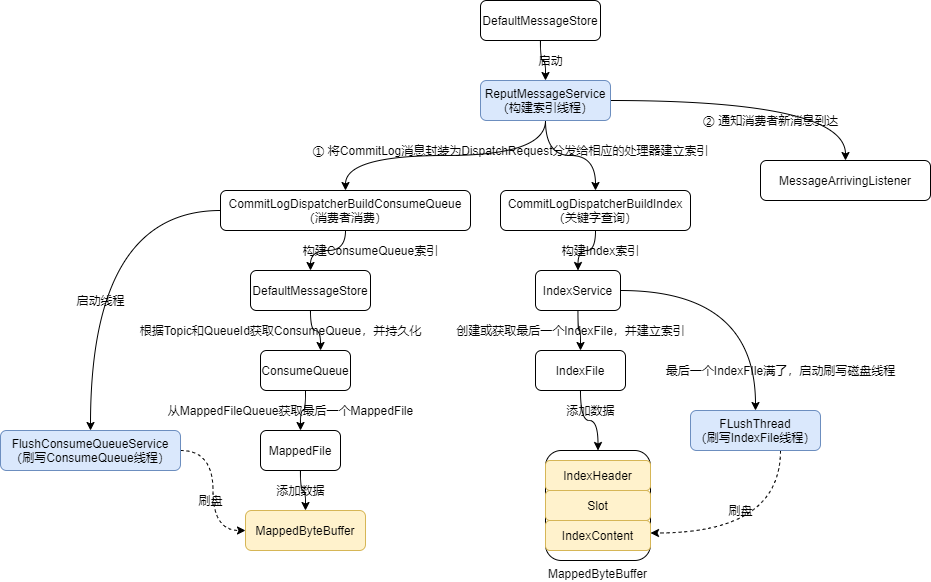

The diagram above was exported from draw.io. Its source (the exported page's mxGraphModel, read from the mxfile embedded in the PNG):
<mxGraphModel dx="1770" dy="739" grid="1" gridSize="10" guides="1" tooltips="1" connect="1" arrows="1" fold="1" page="1" pageScale="1" pageWidth="827" pageHeight="1169" math="0" shadow="0">
  <root>
    <mxCell id="0" />
    <mxCell id="1" parent="0" />
    <mxCell id="7c_yL36yWImojLZ8bLKS-3" style="edgeStyle=orthogonalEdgeStyle;rounded=0;orthogonalLoop=1;jettySize=auto;html=1;curved=1;" parent="1" source="7c_yL36yWImojLZ8bLKS-1" target="7c_yL36yWImojLZ8bLKS-2" edge="1">
      <mxGeometry relative="1" as="geometry" />
    </mxCell>
    <mxCell id="7c_yL36yWImojLZ8bLKS-1" value="DefaultMessageStore" style="rounded=1;whiteSpace=wrap;html=1;" parent="1" vertex="1">
      <mxGeometry x="360" y="240" width="120" height="40" as="geometry" />
    </mxCell>
    <mxCell id="7c_yL36yWImojLZ8bLKS-6" style="edgeStyle=orthogonalEdgeStyle;curved=1;rounded=0;orthogonalLoop=1;jettySize=auto;html=1;entryX=0.5;entryY=0;entryDx=0;entryDy=0;" parent="1" source="7c_yL36yWImojLZ8bLKS-2" target="7c_yL36yWImojLZ8bLKS-5" edge="1">
      <mxGeometry relative="1" as="geometry" />
    </mxCell>
    <mxCell id="7c_yL36yWImojLZ8bLKS-9" style="edgeStyle=orthogonalEdgeStyle;curved=1;rounded=0;orthogonalLoop=1;jettySize=auto;html=1;exitX=0.5;exitY=1;exitDx=0;exitDy=0;" parent="1" source="7c_yL36yWImojLZ8bLKS-2" target="7c_yL36yWImojLZ8bLKS-8" edge="1">
      <mxGeometry relative="1" as="geometry" />
    </mxCell>
    <mxCell id="7c_yL36yWImojLZ8bLKS-23" style="edgeStyle=orthogonalEdgeStyle;curved=1;rounded=0;orthogonalLoop=1;jettySize=auto;html=1;" parent="1" source="7c_yL36yWImojLZ8bLKS-2" target="7c_yL36yWImojLZ8bLKS-22" edge="1">
      <mxGeometry relative="1" as="geometry" />
    </mxCell>
    <mxCell id="7c_yL36yWImojLZ8bLKS-2" value="ReputMessageService&lt;br&gt;（构建索引线程）" style="rounded=1;whiteSpace=wrap;html=1;fillColor=#dae8fc;strokeColor=#6c8ebf;" parent="1" vertex="1">
      <mxGeometry x="360" y="320" width="130" height="40" as="geometry" />
    </mxCell>
    <mxCell id="7c_yL36yWImojLZ8bLKS-4" value="启动" style="text;html=1;align=center;verticalAlign=middle;resizable=0;points=[];autosize=1;strokeColor=none;fillColor=none;" parent="1" vertex="1">
      <mxGeometry x="410" y="290" width="40" height="20" as="geometry" />
    </mxCell>
    <mxCell id="7c_yL36yWImojLZ8bLKS-5" value="MessageArrivingListener" style="rounded=1;whiteSpace=wrap;html=1;" parent="1" vertex="1">
      <mxGeometry x="640" y="400" width="170" height="40" as="geometry" />
    </mxCell>
    <mxCell id="7c_yL36yWImojLZ8bLKS-7" value="② 通知消费者新消息到达" style="text;html=1;align=center;verticalAlign=middle;resizable=0;points=[];autosize=1;strokeColor=none;fillColor=none;" parent="1" vertex="1">
      <mxGeometry x="575" y="350" width="150" height="20" as="geometry" />
    </mxCell>
    <mxCell id="7c_yL36yWImojLZ8bLKS-12" style="edgeStyle=orthogonalEdgeStyle;curved=1;rounded=0;orthogonalLoop=1;jettySize=auto;html=1;" parent="1" source="7c_yL36yWImojLZ8bLKS-8" target="7c_yL36yWImojLZ8bLKS-11" edge="1">
      <mxGeometry relative="1" as="geometry" />
    </mxCell>
    <mxCell id="7c_yL36yWImojLZ8bLKS-47" style="edgeStyle=orthogonalEdgeStyle;curved=1;rounded=0;orthogonalLoop=1;jettySize=auto;html=1;" parent="1" source="7c_yL36yWImojLZ8bLKS-8" target="7c_yL36yWImojLZ8bLKS-46" edge="1">
      <mxGeometry relative="1" as="geometry" />
    </mxCell>
    <mxCell id="7c_yL36yWImojLZ8bLKS-8" value="CommitLogDispatcherBuildConsumeQueue&lt;br&gt;（消费者消费）" style="rounded=1;whiteSpace=wrap;html=1;" parent="1" vertex="1">
      <mxGeometry x="100" y="430" width="250" height="40" as="geometry" />
    </mxCell>
    <mxCell id="7c_yL36yWImojLZ8bLKS-10" value="① 将CommitLog消息封装为DispatchRequest分发给相应的处理器建立索引" style="text;html=1;align=center;verticalAlign=middle;resizable=0;points=[];autosize=1;strokeColor=none;fillColor=none;" parent="1" vertex="1">
      <mxGeometry x="185" y="380" width="410" height="20" as="geometry" />
    </mxCell>
    <mxCell id="7c_yL36yWImojLZ8bLKS-16" style="edgeStyle=orthogonalEdgeStyle;curved=1;rounded=0;orthogonalLoop=1;jettySize=auto;html=1;entryX=0.667;entryY=0;entryDx=0;entryDy=0;entryPerimeter=0;" parent="1" source="7c_yL36yWImojLZ8bLKS-11" target="7c_yL36yWImojLZ8bLKS-14" edge="1">
      <mxGeometry relative="1" as="geometry" />
    </mxCell>
    <mxCell id="7c_yL36yWImojLZ8bLKS-11" value="DefaultMessageStore" style="rounded=1;whiteSpace=wrap;html=1;" parent="1" vertex="1">
      <mxGeometry x="130" y="510" width="120" height="40" as="geometry" />
    </mxCell>
    <mxCell id="7c_yL36yWImojLZ8bLKS-13" value="构建ConsumeQueue索引" style="text;html=1;align=center;verticalAlign=middle;resizable=0;points=[];autosize=1;strokeColor=none;fillColor=none;" parent="1" vertex="1">
      <mxGeometry x="175" y="480" width="150" height="20" as="geometry" />
    </mxCell>
    <mxCell id="7c_yL36yWImojLZ8bLKS-20" style="edgeStyle=orthogonalEdgeStyle;curved=1;rounded=0;orthogonalLoop=1;jettySize=auto;html=1;entryX=0.5;entryY=0;entryDx=0;entryDy=0;" parent="1" source="7c_yL36yWImojLZ8bLKS-14" target="7c_yL36yWImojLZ8bLKS-18" edge="1">
      <mxGeometry relative="1" as="geometry" />
    </mxCell>
    <mxCell id="7c_yL36yWImojLZ8bLKS-14" value="ConsumeQueue" style="rounded=1;whiteSpace=wrap;html=1;" parent="1" vertex="1">
      <mxGeometry x="140" y="590" width="90" height="40" as="geometry" />
    </mxCell>
    <mxCell id="7c_yL36yWImojLZ8bLKS-17" value="根据Topic和QueueId获取ConsumeQueue，并持久化" style="text;html=1;align=center;verticalAlign=middle;resizable=0;points=[];autosize=1;strokeColor=none;fillColor=none;" parent="1" vertex="1">
      <mxGeometry x="10" y="560" width="300" height="20" as="geometry" />
    </mxCell>
    <mxCell id="7c_yL36yWImojLZ8bLKS-35" style="edgeStyle=orthogonalEdgeStyle;curved=1;rounded=0;orthogonalLoop=1;jettySize=auto;html=1;" parent="1" source="7c_yL36yWImojLZ8bLKS-18" target="7c_yL36yWImojLZ8bLKS-34" edge="1">
      <mxGeometry relative="1" as="geometry" />
    </mxCell>
    <mxCell id="7c_yL36yWImojLZ8bLKS-18" value="MappedFile" style="rounded=1;whiteSpace=wrap;html=1;" parent="1" vertex="1">
      <mxGeometry x="140" y="670" width="80" height="40" as="geometry" />
    </mxCell>
    <mxCell id="7c_yL36yWImojLZ8bLKS-21" value="从MappedFileQueue获取最后一个MappedFile" style="text;html=1;align=center;verticalAlign=middle;resizable=0;points=[];autosize=1;strokeColor=none;fillColor=none;" parent="1" vertex="1">
      <mxGeometry x="40" y="640" width="260" height="20" as="geometry" />
    </mxCell>
    <mxCell id="7c_yL36yWImojLZ8bLKS-25" style="edgeStyle=orthogonalEdgeStyle;curved=1;rounded=0;orthogonalLoop=1;jettySize=auto;html=1;" parent="1" source="7c_yL36yWImojLZ8bLKS-22" target="7c_yL36yWImojLZ8bLKS-24" edge="1">
      <mxGeometry relative="1" as="geometry" />
    </mxCell>
    <mxCell id="7c_yL36yWImojLZ8bLKS-22" value="CommitLogDispatcherBuildIndex&lt;br&gt;（关键字查询）" style="rounded=1;whiteSpace=wrap;html=1;" parent="1" vertex="1">
      <mxGeometry x="380" y="430" width="190" height="40" as="geometry" />
    </mxCell>
    <mxCell id="7c_yL36yWImojLZ8bLKS-28" style="edgeStyle=orthogonalEdgeStyle;curved=1;rounded=0;orthogonalLoop=1;jettySize=auto;html=1;entryX=0.5;entryY=0;entryDx=0;entryDy=0;" parent="1" source="7c_yL36yWImojLZ8bLKS-24" target="7c_yL36yWImojLZ8bLKS-27" edge="1">
      <mxGeometry relative="1" as="geometry" />
    </mxCell>
    <mxCell id="7c_yL36yWImojLZ8bLKS-24" value="IndexService" style="rounded=1;whiteSpace=wrap;html=1;" parent="1" vertex="1">
      <mxGeometry x="415" y="510" width="85" height="40" as="geometry" />
    </mxCell>
    <mxCell id="7c_yL36yWImojLZ8bLKS-26" value="构建Index索引" style="text;html=1;align=center;verticalAlign=middle;resizable=0;points=[];autosize=1;strokeColor=none;fillColor=none;" parent="1" vertex="1">
      <mxGeometry x="435" y="480" width="90" height="20" as="geometry" />
    </mxCell>
    <mxCell id="7c_yL36yWImojLZ8bLKS-32" style="edgeStyle=orthogonalEdgeStyle;curved=1;rounded=0;orthogonalLoop=1;jettySize=auto;html=1;entryX=0.5;entryY=0;entryDx=0;entryDy=0;exitX=1;exitY=0.5;exitDx=0;exitDy=0;" parent="1" source="7c_yL36yWImojLZ8bLKS-24" target="7c_yL36yWImojLZ8bLKS-30" edge="1">
      <mxGeometry relative="1" as="geometry" />
    </mxCell>
    <mxCell id="7c_yL36yWImojLZ8bLKS-42" style="edgeStyle=orthogonalEdgeStyle;curved=1;rounded=0;orthogonalLoop=1;jettySize=auto;html=1;entryX=0.5;entryY=0;entryDx=0;entryDy=0;" parent="1" source="7c_yL36yWImojLZ8bLKS-27" target="7c_yL36yWImojLZ8bLKS-39" edge="1">
      <mxGeometry relative="1" as="geometry" />
    </mxCell>
    <mxCell id="7c_yL36yWImojLZ8bLKS-27" value="IndexFile" style="rounded=1;whiteSpace=wrap;html=1;" parent="1" vertex="1">
      <mxGeometry x="415" y="590" width="90" height="40" as="geometry" />
    </mxCell>
    <mxCell id="7c_yL36yWImojLZ8bLKS-29" value="创建或获取最后一个IndexFile，并建立索引" style="text;html=1;align=center;verticalAlign=middle;resizable=0;points=[];autosize=1;strokeColor=none;fillColor=none;" parent="1" vertex="1">
      <mxGeometry x="330" y="560" width="240" height="20" as="geometry" />
    </mxCell>
    <mxCell id="7c_yL36yWImojLZ8bLKS-38" style="edgeStyle=orthogonalEdgeStyle;curved=1;rounded=0;orthogonalLoop=1;jettySize=auto;html=1;entryX=1;entryY=0.75;entryDx=0;entryDy=0;dashed=1;" parent="1" source="7c_yL36yWImojLZ8bLKS-30" target="7c_yL36yWImojLZ8bLKS-39" edge="1">
      <mxGeometry relative="1" as="geometry">
        <mxPoint x="757.05" y="709.72" as="targetPoint" />
        <Array as="points">
          <mxPoint x="660" y="773" />
        </Array>
      </mxGeometry>
    </mxCell>
    <mxCell id="7c_yL36yWImojLZ8bLKS-30" value="FLushThread&lt;br&gt;（刷写IndexFile线程）" style="rounded=1;whiteSpace=wrap;html=1;fillColor=#dae8fc;strokeColor=#6c8ebf;" parent="1" vertex="1">
      <mxGeometry x="570" y="650" width="130" height="40" as="geometry" />
    </mxCell>
    <mxCell id="7c_yL36yWImojLZ8bLKS-33" value="最后一个IndexFIle满了，启动刷写磁盘线程" style="text;html=1;align=center;verticalAlign=middle;resizable=0;points=[];autosize=1;strokeColor=none;fillColor=none;" parent="1" vertex="1">
      <mxGeometry x="540" y="600" width="240" height="20" as="geometry" />
    </mxCell>
    <mxCell id="7c_yL36yWImojLZ8bLKS-34" value="MappedByteBuffer" style="rounded=1;whiteSpace=wrap;html=1;fillColor=#fff2cc;strokeColor=#d6b656;" parent="1" vertex="1">
      <mxGeometry x="125" y="750" width="120" height="40" as="geometry" />
    </mxCell>
    <mxCell id="7c_yL36yWImojLZ8bLKS-36" value="添加数据" style="text;html=1;align=center;verticalAlign=middle;resizable=0;points=[];autosize=1;strokeColor=none;fillColor=none;" parent="1" vertex="1">
      <mxGeometry x="150" y="720" width="60" height="20" as="geometry" />
    </mxCell>
    <mxCell id="7c_yL36yWImojLZ8bLKS-39" value="&lt;span&gt;MappedByteBuffer&lt;/span&gt;" style="rounded=1;whiteSpace=wrap;html=1;labelPosition=center;verticalLabelPosition=bottom;align=center;verticalAlign=top;" parent="1" vertex="1">
      <mxGeometry x="425" y="690" width="105" height="110" as="geometry" />
    </mxCell>
    <mxCell id="7c_yL36yWImojLZ8bLKS-40" value="IndexHeader" style="rounded=1;whiteSpace=wrap;html=1;fillColor=#fff2cc;strokeColor=#d6b656;" parent="1" vertex="1">
      <mxGeometry x="425" y="700" width="105" height="30" as="geometry" />
    </mxCell>
    <mxCell id="7c_yL36yWImojLZ8bLKS-41" value="Slot" style="rounded=1;whiteSpace=wrap;html=1;fillColor=#fff2cc;strokeColor=#d6b656;" parent="1" vertex="1">
      <mxGeometry x="425" y="730" width="105" height="30" as="geometry" />
    </mxCell>
    <mxCell id="7c_yL36yWImojLZ8bLKS-43" value="添加数据" style="text;html=1;align=center;verticalAlign=middle;resizable=0;points=[];autosize=1;strokeColor=none;fillColor=none;" parent="1" vertex="1">
      <mxGeometry x="440" y="640" width="60" height="20" as="geometry" />
    </mxCell>
    <mxCell id="7c_yL36yWImojLZ8bLKS-44" value="IndexContent" style="rounded=1;whiteSpace=wrap;html=1;fillColor=#fff2cc;strokeColor=#d6b656;" parent="1" vertex="1">
      <mxGeometry x="425" y="760" width="105" height="30" as="geometry" />
    </mxCell>
    <mxCell id="7c_yL36yWImojLZ8bLKS-45" value="刷盘" style="text;html=1;align=center;verticalAlign=middle;resizable=0;points=[];autosize=1;strokeColor=none;fillColor=none;" parent="1" vertex="1">
      <mxGeometry x="600" y="740" width="40" height="20" as="geometry" />
    </mxCell>
    <mxCell id="7c_yL36yWImojLZ8bLKS-50" style="edgeStyle=orthogonalEdgeStyle;curved=1;rounded=0;orthogonalLoop=1;jettySize=auto;html=1;entryX=0;entryY=0.5;entryDx=0;entryDy=0;dashed=1;" parent="1" source="7c_yL36yWImojLZ8bLKS-46" target="7c_yL36yWImojLZ8bLKS-34" edge="1">
      <mxGeometry relative="1" as="geometry" />
    </mxCell>
    <mxCell id="7c_yL36yWImojLZ8bLKS-46" value="FlushConsumeQueueService&lt;br&gt;（刷写ConsumeQueue线程）" style="rounded=1;whiteSpace=wrap;html=1;fillColor=#dae8fc;strokeColor=#6c8ebf;" parent="1" vertex="1">
      <mxGeometry x="-120" y="670" width="180" height="40" as="geometry" />
    </mxCell>
    <mxCell id="7c_yL36yWImojLZ8bLKS-48" value="启动线程" style="text;html=1;align=center;verticalAlign=middle;resizable=0;points=[];autosize=1;strokeColor=none;fillColor=none;" parent="1" vertex="1">
      <mxGeometry x="-50" y="530" width="60" height="20" as="geometry" />
    </mxCell>
    <mxCell id="7c_yL36yWImojLZ8bLKS-51" value="刷盘" style="text;html=1;align=center;verticalAlign=middle;resizable=0;points=[];autosize=1;strokeColor=none;fillColor=none;" parent="1" vertex="1">
      <mxGeometry x="70" y="730" width="40" height="20" as="geometry" />
    </mxCell>
  </root>
</mxGraphModel>